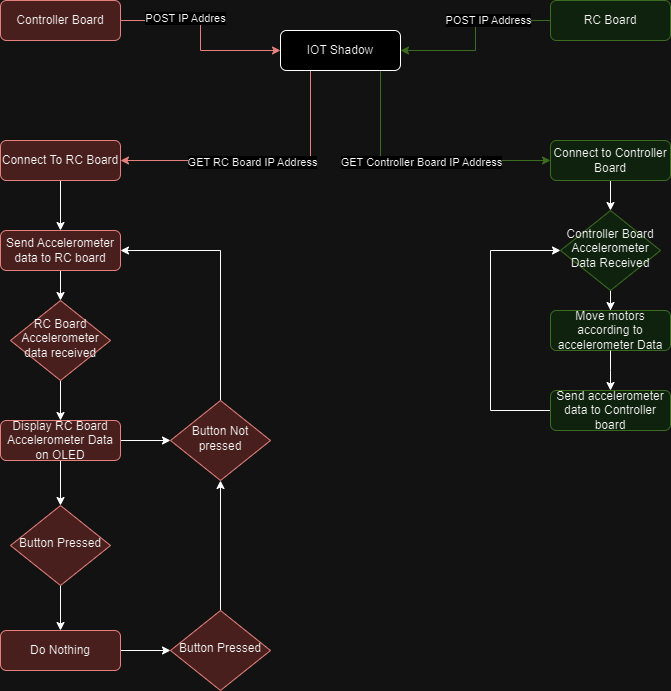

The diagram above was exported from draw.io. Its source (the exported page's mxGraphModel, read from the mxfile embedded in the PNG):
<mxGraphModel dx="1434" dy="738" grid="1" gridSize="10" guides="1" tooltips="1" connect="1" arrows="1" fold="1" page="1" pageScale="1" pageWidth="827" pageHeight="1169" math="0" shadow="0">
  <root>
    <mxCell id="WIyWlLk6GJQsqaUBKTNV-0" />
    <mxCell id="WIyWlLk6GJQsqaUBKTNV-1" parent="WIyWlLk6GJQsqaUBKTNV-0" />
    <mxCell id="JxCn0jCiC3Spqb0AB1Fb-21" style="edgeStyle=orthogonalEdgeStyle;rounded=0;orthogonalLoop=1;jettySize=auto;html=1;entryX=0;entryY=0.5;entryDx=0;entryDy=0;fillColor=#f8cecc;strokeColor=#b85450;" edge="1" parent="WIyWlLk6GJQsqaUBKTNV-1" source="WIyWlLk6GJQsqaUBKTNV-3" target="JxCn0jCiC3Spqb0AB1Fb-23">
      <mxGeometry relative="1" as="geometry">
        <mxPoint x="190" y="140" as="targetPoint" />
      </mxGeometry>
    </mxCell>
    <mxCell id="JxCn0jCiC3Spqb0AB1Fb-24" value="POST IP Addres" style="edgeLabel;html=1;align=center;verticalAlign=middle;resizable=0;points=[];" vertex="1" connectable="0" parent="JxCn0jCiC3Spqb0AB1Fb-21">
      <mxGeometry x="-0.3263" y="3" relative="1" as="geometry">
        <mxPoint as="offset" />
      </mxGeometry>
    </mxCell>
    <mxCell id="WIyWlLk6GJQsqaUBKTNV-3" value="Controller Board" style="rounded=1;whiteSpace=wrap;html=1;fontSize=12;glass=0;strokeWidth=1;shadow=0;fillColor=#f8cecc;strokeColor=#b85450;" parent="WIyWlLk6GJQsqaUBKTNV-1" vertex="1">
      <mxGeometry x="80" y="40" width="120" height="40" as="geometry" />
    </mxCell>
    <mxCell id="JxCn0jCiC3Spqb0AB1Fb-25" style="edgeStyle=orthogonalEdgeStyle;rounded=0;orthogonalLoop=1;jettySize=auto;html=1;entryX=1;entryY=0.5;entryDx=0;entryDy=0;fillColor=#d5e8d4;strokeColor=#82b366;" edge="1" parent="WIyWlLk6GJQsqaUBKTNV-1" source="JxCn0jCiC3Spqb0AB1Fb-10" target="JxCn0jCiC3Spqb0AB1Fb-23">
      <mxGeometry relative="1" as="geometry" />
    </mxCell>
    <mxCell id="JxCn0jCiC3Spqb0AB1Fb-26" value="POST IP Address" style="edgeLabel;html=1;align=center;verticalAlign=middle;resizable=0;points=[];" vertex="1" connectable="0" parent="JxCn0jCiC3Spqb0AB1Fb-25">
      <mxGeometry x="-0.3" y="-1" relative="1" as="geometry">
        <mxPoint as="offset" />
      </mxGeometry>
    </mxCell>
    <mxCell id="JxCn0jCiC3Spqb0AB1Fb-10" value="RC Board" style="rounded=1;whiteSpace=wrap;html=1;fontSize=12;glass=0;strokeWidth=1;shadow=0;fillColor=#d5e8d4;strokeColor=#82b366;" vertex="1" parent="WIyWlLk6GJQsqaUBKTNV-1">
      <mxGeometry x="630" y="40" width="120" height="40" as="geometry" />
    </mxCell>
    <mxCell id="JxCn0jCiC3Spqb0AB1Fb-30" style="edgeStyle=orthogonalEdgeStyle;rounded=0;orthogonalLoop=1;jettySize=auto;html=1;entryX=1;entryY=0.5;entryDx=0;entryDy=0;fillColor=#f8cecc;strokeColor=#b85450;" edge="1" parent="WIyWlLk6GJQsqaUBKTNV-1" source="JxCn0jCiC3Spqb0AB1Fb-23" target="JxCn0jCiC3Spqb0AB1Fb-28">
      <mxGeometry relative="1" as="geometry">
        <Array as="points">
          <mxPoint x="390" y="200" />
        </Array>
      </mxGeometry>
    </mxCell>
    <mxCell id="JxCn0jCiC3Spqb0AB1Fb-31" value="GET RC Board IP Address" style="edgeLabel;html=1;align=center;verticalAlign=middle;resizable=0;points=[];" vertex="1" connectable="0" parent="JxCn0jCiC3Spqb0AB1Fb-30">
      <mxGeometry x="0.0667" y="1" relative="1" as="geometry">
        <mxPoint as="offset" />
      </mxGeometry>
    </mxCell>
    <mxCell id="JxCn0jCiC3Spqb0AB1Fb-33" style="edgeStyle=orthogonalEdgeStyle;rounded=0;orthogonalLoop=1;jettySize=auto;html=1;entryX=0;entryY=0.5;entryDx=0;entryDy=0;fillColor=#d5e8d4;strokeColor=#82b366;" edge="1" parent="WIyWlLk6GJQsqaUBKTNV-1" source="JxCn0jCiC3Spqb0AB1Fb-23" target="JxCn0jCiC3Spqb0AB1Fb-32">
      <mxGeometry relative="1" as="geometry">
        <Array as="points">
          <mxPoint x="460" y="200" />
        </Array>
      </mxGeometry>
    </mxCell>
    <mxCell id="JxCn0jCiC3Spqb0AB1Fb-34" value="GET Controller Board IP Address" style="edgeLabel;html=1;align=center;verticalAlign=middle;resizable=0;points=[];" vertex="1" connectable="0" parent="JxCn0jCiC3Spqb0AB1Fb-33">
      <mxGeometry y="-1" relative="1" as="geometry">
        <mxPoint as="offset" />
      </mxGeometry>
    </mxCell>
    <mxCell id="JxCn0jCiC3Spqb0AB1Fb-23" value="IOT Shadow" style="rounded=1;whiteSpace=wrap;html=1;fontSize=12;glass=0;strokeWidth=1;shadow=0;" vertex="1" parent="WIyWlLk6GJQsqaUBKTNV-1">
      <mxGeometry x="360" y="70" width="120" height="40" as="geometry" />
    </mxCell>
    <mxCell id="JxCn0jCiC3Spqb0AB1Fb-51" style="edgeStyle=orthogonalEdgeStyle;rounded=0;orthogonalLoop=1;jettySize=auto;html=1;entryX=0.5;entryY=0;entryDx=0;entryDy=0;" edge="1" parent="WIyWlLk6GJQsqaUBKTNV-1" source="JxCn0jCiC3Spqb0AB1Fb-28" target="JxCn0jCiC3Spqb0AB1Fb-43">
      <mxGeometry relative="1" as="geometry" />
    </mxCell>
    <mxCell id="JxCn0jCiC3Spqb0AB1Fb-28" value="Connect To RC Board" style="rounded=1;whiteSpace=wrap;html=1;fontSize=12;glass=0;strokeWidth=1;shadow=0;fillColor=#f8cecc;strokeColor=#b85450;" vertex="1" parent="WIyWlLk6GJQsqaUBKTNV-1">
      <mxGeometry x="80" y="180" width="120" height="40" as="geometry" />
    </mxCell>
    <mxCell id="JxCn0jCiC3Spqb0AB1Fb-37" style="edgeStyle=orthogonalEdgeStyle;rounded=0;orthogonalLoop=1;jettySize=auto;html=1;entryX=0.5;entryY=0;entryDx=0;entryDy=0;" edge="1" parent="WIyWlLk6GJQsqaUBKTNV-1" source="JxCn0jCiC3Spqb0AB1Fb-32" target="JxCn0jCiC3Spqb0AB1Fb-36">
      <mxGeometry relative="1" as="geometry" />
    </mxCell>
    <mxCell id="JxCn0jCiC3Spqb0AB1Fb-32" value="Connect to Controller Board" style="rounded=1;whiteSpace=wrap;html=1;fontSize=12;glass=0;strokeWidth=1;shadow=0;fillColor=#d5e8d4;strokeColor=#82b366;" vertex="1" parent="WIyWlLk6GJQsqaUBKTNV-1">
      <mxGeometry x="630" y="180" width="120" height="40" as="geometry" />
    </mxCell>
    <mxCell id="JxCn0jCiC3Spqb0AB1Fb-46" style="edgeStyle=orthogonalEdgeStyle;rounded=0;orthogonalLoop=1;jettySize=auto;html=1;entryX=0.5;entryY=0;entryDx=0;entryDy=0;" edge="1" parent="WIyWlLk6GJQsqaUBKTNV-1" source="JxCn0jCiC3Spqb0AB1Fb-36" target="JxCn0jCiC3Spqb0AB1Fb-39">
      <mxGeometry relative="1" as="geometry" />
    </mxCell>
    <mxCell id="JxCn0jCiC3Spqb0AB1Fb-36" value="Controller Board Accelerometer Data Received" style="rhombus;whiteSpace=wrap;html=1;shadow=0;fontFamily=Helvetica;fontSize=12;align=center;strokeWidth=1;spacing=6;spacingTop=-4;fillColor=#d5e8d4;strokeColor=#82b366;" vertex="1" parent="WIyWlLk6GJQsqaUBKTNV-1">
      <mxGeometry x="640" y="250" width="100" height="80" as="geometry" />
    </mxCell>
    <mxCell id="JxCn0jCiC3Spqb0AB1Fb-39" value="Move motors according to accelerometer Data" style="rounded=1;whiteSpace=wrap;html=1;fontSize=12;glass=0;strokeWidth=1;shadow=0;fillColor=#d5e8d4;strokeColor=#82b366;" vertex="1" parent="WIyWlLk6GJQsqaUBKTNV-1">
      <mxGeometry x="630" y="350" width="120" height="40" as="geometry" />
    </mxCell>
    <mxCell id="JxCn0jCiC3Spqb0AB1Fb-49" value="" style="edgeStyle=orthogonalEdgeStyle;rounded=0;orthogonalLoop=1;jettySize=auto;html=1;" edge="1" parent="WIyWlLk6GJQsqaUBKTNV-1" source="JxCn0jCiC3Spqb0AB1Fb-43" target="JxCn0jCiC3Spqb0AB1Fb-48">
      <mxGeometry relative="1" as="geometry" />
    </mxCell>
    <mxCell id="JxCn0jCiC3Spqb0AB1Fb-43" value="Send Accelerometer data to RC board" style="rounded=1;whiteSpace=wrap;html=1;fontSize=12;glass=0;strokeWidth=1;shadow=0;fillColor=#f8cecc;strokeColor=#b85450;" vertex="1" parent="WIyWlLk6GJQsqaUBKTNV-1">
      <mxGeometry x="80" y="270" width="120" height="40" as="geometry" />
    </mxCell>
    <mxCell id="JxCn0jCiC3Spqb0AB1Fb-44" value="" style="edgeStyle=orthogonalEdgeStyle;rounded=0;orthogonalLoop=1;jettySize=auto;html=1;" edge="1" parent="WIyWlLk6GJQsqaUBKTNV-1" source="JxCn0jCiC3Spqb0AB1Fb-39">
      <mxGeometry relative="1" as="geometry">
        <mxPoint x="690" y="430" as="targetPoint" />
        <mxPoint x="690" y="390" as="sourcePoint" />
      </mxGeometry>
    </mxCell>
    <mxCell id="JxCn0jCiC3Spqb0AB1Fb-72" style="edgeStyle=orthogonalEdgeStyle;rounded=0;orthogonalLoop=1;jettySize=auto;html=1;entryX=0;entryY=0.5;entryDx=0;entryDy=0;" edge="1" parent="WIyWlLk6GJQsqaUBKTNV-1" source="JxCn0jCiC3Spqb0AB1Fb-45" target="JxCn0jCiC3Spqb0AB1Fb-36">
      <mxGeometry relative="1" as="geometry">
        <Array as="points">
          <mxPoint x="570" y="450" />
          <mxPoint x="570" y="290" />
        </Array>
      </mxGeometry>
    </mxCell>
    <mxCell id="JxCn0jCiC3Spqb0AB1Fb-45" value="Send accelerometer data to Controller board" style="rounded=1;whiteSpace=wrap;html=1;fontSize=12;glass=0;strokeWidth=1;shadow=0;fillColor=#d5e8d4;strokeColor=#82b366;" vertex="1" parent="WIyWlLk6GJQsqaUBKTNV-1">
      <mxGeometry x="630" y="430" width="120" height="40" as="geometry" />
    </mxCell>
    <mxCell id="JxCn0jCiC3Spqb0AB1Fb-52" style="edgeStyle=orthogonalEdgeStyle;rounded=0;orthogonalLoop=1;jettySize=auto;html=1;entryX=0.5;entryY=0;entryDx=0;entryDy=0;" edge="1" parent="WIyWlLk6GJQsqaUBKTNV-1" source="JxCn0jCiC3Spqb0AB1Fb-48" target="JxCn0jCiC3Spqb0AB1Fb-50">
      <mxGeometry relative="1" as="geometry" />
    </mxCell>
    <mxCell id="JxCn0jCiC3Spqb0AB1Fb-48" value="RC Board Accelerometer data received" style="rhombus;whiteSpace=wrap;html=1;shadow=0;fontFamily=Helvetica;fontSize=12;align=center;strokeWidth=1;spacing=6;spacingTop=-4;fillColor=#f8cecc;strokeColor=#b85450;" vertex="1" parent="WIyWlLk6GJQsqaUBKTNV-1">
      <mxGeometry x="90" y="340" width="100" height="80" as="geometry" />
    </mxCell>
    <mxCell id="JxCn0jCiC3Spqb0AB1Fb-55" style="edgeStyle=orthogonalEdgeStyle;rounded=0;orthogonalLoop=1;jettySize=auto;html=1;entryX=0.5;entryY=0;entryDx=0;entryDy=0;" edge="1" parent="WIyWlLk6GJQsqaUBKTNV-1" source="JxCn0jCiC3Spqb0AB1Fb-50" target="JxCn0jCiC3Spqb0AB1Fb-54">
      <mxGeometry relative="1" as="geometry" />
    </mxCell>
    <mxCell id="JxCn0jCiC3Spqb0AB1Fb-64" style="edgeStyle=orthogonalEdgeStyle;rounded=0;orthogonalLoop=1;jettySize=auto;html=1;entryX=0;entryY=0.5;entryDx=0;entryDy=0;" edge="1" parent="WIyWlLk6GJQsqaUBKTNV-1" source="JxCn0jCiC3Spqb0AB1Fb-50" target="JxCn0jCiC3Spqb0AB1Fb-63">
      <mxGeometry relative="1" as="geometry" />
    </mxCell>
    <mxCell id="JxCn0jCiC3Spqb0AB1Fb-50" value="Display RC Board Accelerometer Data on OLED" style="rounded=1;whiteSpace=wrap;html=1;fontSize=12;glass=0;strokeWidth=1;shadow=0;fillColor=#f8cecc;strokeColor=#b85450;" vertex="1" parent="WIyWlLk6GJQsqaUBKTNV-1">
      <mxGeometry x="80" y="460" width="120" height="40" as="geometry" />
    </mxCell>
    <mxCell id="JxCn0jCiC3Spqb0AB1Fb-58" style="edgeStyle=orthogonalEdgeStyle;rounded=0;orthogonalLoop=1;jettySize=auto;html=1;entryX=0.5;entryY=0;entryDx=0;entryDy=0;" edge="1" parent="WIyWlLk6GJQsqaUBKTNV-1" source="JxCn0jCiC3Spqb0AB1Fb-54" target="JxCn0jCiC3Spqb0AB1Fb-57">
      <mxGeometry relative="1" as="geometry" />
    </mxCell>
    <mxCell id="JxCn0jCiC3Spqb0AB1Fb-54" value="Button Pressed" style="rhombus;whiteSpace=wrap;html=1;shadow=0;fontFamily=Helvetica;fontSize=12;align=center;strokeWidth=1;spacing=6;spacingTop=-4;fillColor=#f8cecc;strokeColor=#b85450;" vertex="1" parent="WIyWlLk6GJQsqaUBKTNV-1">
      <mxGeometry x="90" y="545" width="100" height="80" as="geometry" />
    </mxCell>
    <mxCell id="JxCn0jCiC3Spqb0AB1Fb-60" style="edgeStyle=orthogonalEdgeStyle;rounded=0;orthogonalLoop=1;jettySize=auto;html=1;entryX=0;entryY=0.5;entryDx=0;entryDy=0;" edge="1" parent="WIyWlLk6GJQsqaUBKTNV-1" source="JxCn0jCiC3Spqb0AB1Fb-57" target="JxCn0jCiC3Spqb0AB1Fb-59">
      <mxGeometry relative="1" as="geometry" />
    </mxCell>
    <mxCell id="JxCn0jCiC3Spqb0AB1Fb-57" value="Do Nothing" style="rounded=1;whiteSpace=wrap;html=1;fontSize=12;glass=0;strokeWidth=1;shadow=0;fillColor=#f8cecc;strokeColor=#b85450;" vertex="1" parent="WIyWlLk6GJQsqaUBKTNV-1">
      <mxGeometry x="80" y="670" width="120" height="40" as="geometry" />
    </mxCell>
    <mxCell id="JxCn0jCiC3Spqb0AB1Fb-65" style="edgeStyle=orthogonalEdgeStyle;rounded=0;orthogonalLoop=1;jettySize=auto;html=1;entryX=0.5;entryY=1;entryDx=0;entryDy=0;" edge="1" parent="WIyWlLk6GJQsqaUBKTNV-1" source="JxCn0jCiC3Spqb0AB1Fb-59" target="JxCn0jCiC3Spqb0AB1Fb-63">
      <mxGeometry relative="1" as="geometry" />
    </mxCell>
    <mxCell id="JxCn0jCiC3Spqb0AB1Fb-59" value="Button Pressed" style="rhombus;whiteSpace=wrap;html=1;shadow=0;fontFamily=Helvetica;fontSize=12;align=center;strokeWidth=1;spacing=6;spacingTop=-4;fillColor=#f8cecc;strokeColor=#b85450;" vertex="1" parent="WIyWlLk6GJQsqaUBKTNV-1">
      <mxGeometry x="250" y="650" width="100" height="80" as="geometry" />
    </mxCell>
    <mxCell id="JxCn0jCiC3Spqb0AB1Fb-71" style="edgeStyle=orthogonalEdgeStyle;rounded=0;orthogonalLoop=1;jettySize=auto;html=1;entryX=1;entryY=0.5;entryDx=0;entryDy=0;" edge="1" parent="WIyWlLk6GJQsqaUBKTNV-1" source="JxCn0jCiC3Spqb0AB1Fb-63" target="JxCn0jCiC3Spqb0AB1Fb-43">
      <mxGeometry relative="1" as="geometry">
        <Array as="points">
          <mxPoint x="300" y="290" />
        </Array>
      </mxGeometry>
    </mxCell>
    <mxCell id="JxCn0jCiC3Spqb0AB1Fb-63" value="Button Not pressed" style="rhombus;whiteSpace=wrap;html=1;shadow=0;fontFamily=Helvetica;fontSize=12;align=center;strokeWidth=1;spacing=6;spacingTop=-4;fillColor=#f8cecc;strokeColor=#b85450;" vertex="1" parent="WIyWlLk6GJQsqaUBKTNV-1">
      <mxGeometry x="250" y="440" width="100" height="80" as="geometry" />
    </mxCell>
  </root>
</mxGraphModel>